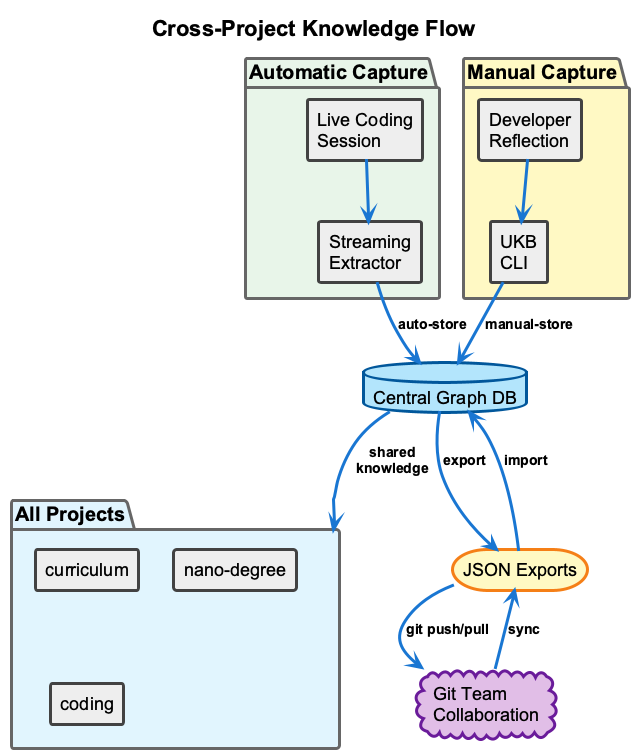

The diagram above was rendered by PlantUML. Its source (embedded in the PNG):
@startuml cross-project-knowledge-flow
!include _standard-style.puml

' Presentation overrides - larger fonts and bolder lines
skinparam defaultFontSize 18
skinparam defaultFontStyle bold
skinparam component {
  BorderThickness 3
  FontSize 18
}
skinparam package {
  BorderThickness 3
  FontSize 20
  FontStyle bold
}
skinparam arrow {
  Thickness 3
  FontSize 14
  FontStyle bold
  Color #1976D2
}
skinparam database {
  BorderThickness 3
  FontSize 18
}
skinparam storage {
  BorderThickness 3
  FontSize 18
}
skinparam cloud {
  BorderThickness 3
  FontSize 18
}
skinparam rectangle {
  BorderThickness 3
  FontSize 18
}

title Cross-Project Knowledge Flow

' Left side: Automatic capture
package "Automatic Capture" as automatic #E8F5E9 {
  rectangle "Live Coding\nSession" as session
  rectangle "Streaming\nExtractor" as extractor
}

' Right side: Manual capture
package "Manual Capture" as manual #FFF9C4 {
  rectangle "Developer\nReflection" as reflection
  rectangle "UKB\nCLI" as ukb
}

' Center: Central storage
database "Central Graph DB" as graphdb

storage "JSON Exports" as exports

cloud "Git Team\nCollaboration" as team

' Bottom: Retrieval
package "All Projects" as retrieval #E1F5FE {
  rectangle "curriculum" as curr_proj
  rectangle "nano-degree" as nano_proj
  rectangle "coding" as coding_proj
}

' Automatic flow (left path)
session -down-> extractor
extractor -down-> graphdb : auto-store

' Manual flow (right path)
reflection -down-> ukb
ukb -down-> graphdb : manual-store

' Export and collaboration flow (center)
graphdb -down-> exports : export
exports -down-> team : git push/pull
team -down-> exports : sync

' Retrieval flow (bottom)
exports -down-> graphdb : import
graphdb -down-> retrieval : shared\nknowledge

@enduml